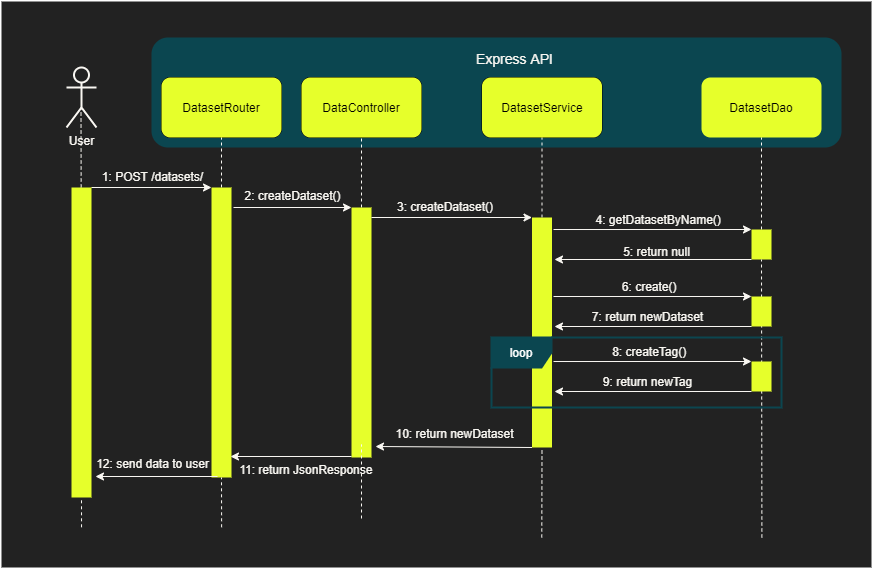

The diagram above was exported from draw.io. Its source (the exported page's mxGraphModel, read from the mxfile embedded in the PNG):
<mxGraphModel dx="852" dy="494" grid="1" gridSize="10" guides="1" tooltips="1" connect="1" arrows="1" fold="1" page="1" pageScale="1" pageWidth="1169" pageHeight="827" math="0" shadow="0">
  <root>
    <mxCell id="0" />
    <mxCell id="1" parent="0" />
    <mxCell id="A8egwI93MFPLqmx8gHuZ-1" value="" style="rounded=0;whiteSpace=wrap;html=1;strokeWidth=2;fillColor=#222222;strokeColor=none;" parent="1" vertex="1">
      <mxGeometry x="50" y="164" width="870" height="566" as="geometry" />
    </mxCell>
    <mxCell id="A8egwI93MFPLqmx8gHuZ-2" value="" style="rounded=1;whiteSpace=wrap;html=1;strokeColor=none;fillColor=#0B4650;" parent="1" vertex="1">
      <mxGeometry x="200" y="200" width="690" height="110" as="geometry" />
    </mxCell>
    <mxCell id="A8egwI93MFPLqmx8gHuZ-3" value="&lt;font color=&quot;#f9f7f2&quot;&gt;User&lt;/font&gt;" style="shape=umlActor;verticalLabelPosition=bottom;verticalAlign=top;html=1;outlineConnect=0;strokeWidth=2;fillColor=none;strokeColor=#F9F7F2;" parent="1" vertex="1">
      <mxGeometry x="115" y="230" width="30" height="60" as="geometry" />
    </mxCell>
    <mxCell id="A8egwI93MFPLqmx8gHuZ-4" value="InferenceRouter" style="rounded=1;whiteSpace=wrap;html=1;" parent="1" vertex="1">
      <mxGeometry x="210" y="240" width="120" height="60" as="geometry" />
    </mxCell>
    <mxCell id="A8egwI93MFPLqmx8gHuZ-5" value="" style="endArrow=none;dashed=1;html=1;entryX=0.5;entryY=1;entryDx=0;entryDy=0;strokeColor=#F9F7F2;" parent="1" source="A8egwI93MFPLqmx8gHuZ-12" target="A8egwI93MFPLqmx8gHuZ-4" edge="1">
      <mxGeometry width="50" height="50" relative="1" as="geometry">
        <mxPoint x="270" y="760" as="sourcePoint" />
        <mxPoint x="290" y="390" as="targetPoint" />
      </mxGeometry>
    </mxCell>
    <mxCell id="A8egwI93MFPLqmx8gHuZ-6" value="InferenceController" style="rounded=1;whiteSpace=wrap;html=1;" parent="1" vertex="1">
      <mxGeometry x="350" y="240" width="120" height="60" as="geometry" />
    </mxCell>
    <mxCell id="A8egwI93MFPLqmx8gHuZ-7" value="" style="endArrow=none;dashed=1;html=1;entryX=0.5;entryY=1;entryDx=0;entryDy=0;strokeColor=#F9F7F2;" parent="1" source="A8egwI93MFPLqmx8gHuZ-19" target="A8egwI93MFPLqmx8gHuZ-6" edge="1">
      <mxGeometry width="50" height="50" relative="1" as="geometry">
        <mxPoint x="410" y="770" as="sourcePoint" />
        <mxPoint x="250" y="310" as="targetPoint" />
      </mxGeometry>
    </mxCell>
    <mxCell id="A8egwI93MFPLqmx8gHuZ-8" value="InferenceService" style="rounded=1;whiteSpace=wrap;html=1;" parent="1" vertex="1">
      <mxGeometry x="530.5" y="240" width="120" height="60" as="geometry" />
    </mxCell>
    <mxCell id="A8egwI93MFPLqmx8gHuZ-9" value="" style="endArrow=none;dashed=1;html=1;entryX=0.5;entryY=1;entryDx=0;entryDy=0;strokeColor=#F9F7F2;" parent="1" source="A8egwI93MFPLqmx8gHuZ-21" target="A8egwI93MFPLqmx8gHuZ-8" edge="1">
      <mxGeometry width="50" height="50" relative="1" as="geometry">
        <mxPoint x="590.5" y="770" as="sourcePoint" />
        <mxPoint x="590" y="330" as="targetPoint" />
      </mxGeometry>
    </mxCell>
    <mxCell id="A8egwI93MFPLqmx8gHuZ-10" value="" style="endArrow=none;dashed=1;html=1;entryX=0.5;entryY=1;entryDx=0;entryDy=0;strokeColor=#F9F7F2;" parent="1" source="A8egwI93MFPLqmx8gHuZ-24" target="A8egwI93MFPLqmx8gHuZ-11" edge="1">
      <mxGeometry width="50" height="50" relative="1" as="geometry">
        <mxPoint x="810" y="770" as="sourcePoint" />
        <mxPoint x="810" y="320" as="targetPoint" />
      </mxGeometry>
    </mxCell>
    <mxCell id="A8egwI93MFPLqmx8gHuZ-11" value="DatasetDao" style="rounded=1;whiteSpace=wrap;html=1;fillColor=#E6FF2B;strokeColor=none;" parent="1" vertex="1">
      <mxGeometry x="750" y="240" width="120" height="60" as="geometry" />
    </mxCell>
    <mxCell id="A8egwI93MFPLqmx8gHuZ-12" value="" style="rounded=0;whiteSpace=wrap;html=1;fillColor=#E6FF2B;strokeColor=none;" parent="1" vertex="1">
      <mxGeometry x="260" y="350" width="20" height="290" as="geometry" />
    </mxCell>
    <mxCell id="A8egwI93MFPLqmx8gHuZ-13" value="" style="endArrow=none;dashed=1;html=1;entryX=0.5;entryY=1;entryDx=0;entryDy=0;strokeColor=#F9F7F2;exitX=0.253;exitY=0.929;exitDx=0;exitDy=0;exitPerimeter=0;" parent="1" source="A8egwI93MFPLqmx8gHuZ-1" target="A8egwI93MFPLqmx8gHuZ-12" edge="1">
      <mxGeometry width="50" height="50" relative="1" as="geometry">
        <mxPoint x="270" y="600" as="sourcePoint" />
        <mxPoint x="270" y="300" as="targetPoint" />
      </mxGeometry>
    </mxCell>
    <mxCell id="A8egwI93MFPLqmx8gHuZ-14" value="" style="endArrow=classic;html=1;entryX=0;entryY=0;entryDx=0;entryDy=0;exitX=1;exitY=0;exitDx=0;exitDy=0;strokeColor=#F9F7F2;" parent="1" source="A8egwI93MFPLqmx8gHuZ-16" target="A8egwI93MFPLqmx8gHuZ-12" edge="1">
      <mxGeometry width="50" height="50" relative="1" as="geometry">
        <mxPoint x="190" y="350" as="sourcePoint" />
        <mxPoint x="190" y="480" as="targetPoint" />
      </mxGeometry>
    </mxCell>
    <mxCell id="A8egwI93MFPLqmx8gHuZ-15" value="" style="endArrow=none;dashed=1;html=1;entryX=0.5;entryY=1;entryDx=0;entryDy=0;strokeColor=#F9F7F2;" parent="1" source="A8egwI93MFPLqmx8gHuZ-16" edge="1">
      <mxGeometry width="50" height="50" relative="1" as="geometry">
        <mxPoint x="130" y="760" as="sourcePoint" />
        <mxPoint x="129.5" y="270" as="targetPoint" />
      </mxGeometry>
    </mxCell>
    <mxCell id="A8egwI93MFPLqmx8gHuZ-16" value="" style="rounded=0;whiteSpace=wrap;html=1;fillColor=#E6FF2B;strokeColor=none;" parent="1" vertex="1">
      <mxGeometry x="120" y="350" width="20" height="310" as="geometry" />
    </mxCell>
    <mxCell id="A8egwI93MFPLqmx8gHuZ-17" value="" style="endArrow=none;dashed=1;html=1;entryX=0.5;entryY=1;entryDx=0;entryDy=0;strokeColor=#F9F7F2;exitX=0.092;exitY=0.929;exitDx=0;exitDy=0;exitPerimeter=0;" parent="1" source="A8egwI93MFPLqmx8gHuZ-1" target="A8egwI93MFPLqmx8gHuZ-16" edge="1">
      <mxGeometry width="50" height="50" relative="1" as="geometry">
        <mxPoint x="130" y="600" as="sourcePoint" />
        <mxPoint x="129.5" y="270" as="targetPoint" />
      </mxGeometry>
    </mxCell>
    <mxCell id="A8egwI93MFPLqmx8gHuZ-18" value="" style="endArrow=classic;html=1;entryX=0;entryY=0;entryDx=0;entryDy=0;strokeColor=#F9F7F2;" parent="1" target="A8egwI93MFPLqmx8gHuZ-19" edge="1">
      <mxGeometry width="50" height="50" relative="1" as="geometry">
        <mxPoint x="282" y="370" as="sourcePoint" />
        <mxPoint x="370" y="400" as="targetPoint" />
      </mxGeometry>
    </mxCell>
    <mxCell id="A8egwI93MFPLqmx8gHuZ-19" value="" style="rounded=0;whiteSpace=wrap;html=1;fillColor=#E6FF2B;strokeColor=none;" parent="1" vertex="1">
      <mxGeometry x="400" y="370" width="20" height="250" as="geometry" />
    </mxCell>
    <mxCell id="A8egwI93MFPLqmx8gHuZ-20" value="" style="endArrow=none;dashed=1;html=1;entryX=0.5;entryY=1;entryDx=0;entryDy=0;strokeColor=#F9F7F2;" parent="1" edge="1">
      <mxGeometry width="50" height="50" relative="1" as="geometry">
        <mxPoint x="410" y="681" as="sourcePoint" />
        <mxPoint x="410" y="607" as="targetPoint" />
      </mxGeometry>
    </mxCell>
    <mxCell id="A8egwI93MFPLqmx8gHuZ-21" value="" style="rounded=0;whiteSpace=wrap;html=1;fillColor=#E6FF2B;strokeColor=none;" parent="1" vertex="1">
      <mxGeometry x="580.5" y="380" width="20" height="230" as="geometry" />
    </mxCell>
    <mxCell id="A8egwI93MFPLqmx8gHuZ-22" value="" style="endArrow=none;dashed=1;html=1;entryX=0.5;entryY=1;entryDx=0;entryDy=0;strokeColor=#F9F7F2;exitX=0.621;exitY=0.947;exitDx=0;exitDy=0;exitPerimeter=0;" parent="1" source="A8egwI93MFPLqmx8gHuZ-1" target="A8egwI93MFPLqmx8gHuZ-21" edge="1">
      <mxGeometry width="50" height="50" relative="1" as="geometry">
        <mxPoint x="590.5" y="600" as="sourcePoint" />
        <mxPoint x="545.5" y="300" as="targetPoint" />
      </mxGeometry>
    </mxCell>
    <mxCell id="A8egwI93MFPLqmx8gHuZ-23" value="" style="endArrow=classic;html=1;entryX=0;entryY=0;entryDx=0;entryDy=0;strokeColor=#F9F7F2;" parent="1" target="A8egwI93MFPLqmx8gHuZ-21" edge="1">
      <mxGeometry width="50" height="50" relative="1" as="geometry">
        <mxPoint x="420" y="380" as="sourcePoint" />
        <mxPoint x="500" y="370" as="targetPoint" />
      </mxGeometry>
    </mxCell>
    <mxCell id="A8egwI93MFPLqmx8gHuZ-24" value="" style="rounded=0;whiteSpace=wrap;html=1;fillColor=#E6FF2B;strokeColor=none;" parent="1" vertex="1">
      <mxGeometry x="800" y="392" width="20" height="30" as="geometry" />
    </mxCell>
    <mxCell id="A8egwI93MFPLqmx8gHuZ-25" value="" style="endArrow=classic;html=1;entryX=0;entryY=0;entryDx=0;entryDy=0;strokeColor=#F9F7F2;exitX=1.075;exitY=0.077;exitDx=0;exitDy=0;exitPerimeter=0;" parent="1" target="A8egwI93MFPLqmx8gHuZ-24" edge="1">
      <mxGeometry width="50" height="50" relative="1" as="geometry">
        <mxPoint x="602" y="392.01" as="sourcePoint" />
        <mxPoint x="755" y="342" as="targetPoint" />
      </mxGeometry>
    </mxCell>
    <mxCell id="A8egwI93MFPLqmx8gHuZ-26" value="" style="endArrow=classic;html=1;strokeColor=#F9F7F2;exitX=0;exitY=1;exitDx=0;exitDy=0;" parent="1" source="A8egwI93MFPLqmx8gHuZ-24" edge="1">
      <mxGeometry width="50" height="50" relative="1" as="geometry">
        <mxPoint x="725" y="422" as="sourcePoint" />
        <mxPoint x="602.9999999999998" y="422" as="targetPoint" />
      </mxGeometry>
    </mxCell>
    <mxCell id="A8egwI93MFPLqmx8gHuZ-27" value="" style="endArrow=classic;html=1;exitX=0;exitY=1;exitDx=0;exitDy=0;strokeColor=#F9F7F2;" parent="1" source="A8egwI93MFPLqmx8gHuZ-21" edge="1">
      <mxGeometry width="50" height="50" relative="1" as="geometry">
        <mxPoint x="529" y="510" as="sourcePoint" />
        <mxPoint x="424" y="609" as="targetPoint" />
      </mxGeometry>
    </mxCell>
    <mxCell id="A8egwI93MFPLqmx8gHuZ-28" value="" style="endArrow=classic;html=1;exitX=0;exitY=1;exitDx=0;exitDy=0;strokeColor=#F9F7F2;" parent="1" edge="1">
      <mxGeometry width="50" height="50" relative="1" as="geometry">
        <mxPoint x="400" y="619" as="sourcePoint" />
        <mxPoint x="279" y="619" as="targetPoint" />
      </mxGeometry>
    </mxCell>
    <mxCell id="A8egwI93MFPLqmx8gHuZ-29" value="" style="endArrow=classic;html=1;exitX=0;exitY=1;exitDx=0;exitDy=0;strokeColor=#F9F7F2;" parent="1" edge="1">
      <mxGeometry width="50" height="50" relative="1" as="geometry">
        <mxPoint x="266" y="639" as="sourcePoint" />
        <mxPoint x="144" y="639" as="targetPoint" />
      </mxGeometry>
    </mxCell>
    <mxCell id="A8egwI93MFPLqmx8gHuZ-30" value="&lt;font style=&quot;font-size: 14px&quot; color=&quot;#f9f7f2&quot;&gt;Express API&lt;/font&gt;" style="text;html=1;align=center;verticalAlign=middle;resizable=0;points=[];autosize=1;" parent="1" vertex="1">
      <mxGeometry x="520" y="211" width="86" height="19" as="geometry" />
    </mxCell>
    <mxCell id="A8egwI93MFPLqmx8gHuZ-31" value="&lt;font color=&quot;#f9f7f2&quot;&gt;1: POST /datasets/&lt;/font&gt;" style="text;html=1;align=center;verticalAlign=middle;resizable=0;points=[];autosize=1;" parent="1" vertex="1">
      <mxGeometry x="141" y="329" width="120" height="20" as="geometry" />
    </mxCell>
    <mxCell id="A8egwI93MFPLqmx8gHuZ-32" value="&lt;font color=&quot;#f9f7f2&quot;&gt;2: createDataset()&lt;/font&gt;" style="text;html=1;align=center;verticalAlign=middle;resizable=0;points=[];autosize=1;" parent="1" vertex="1">
      <mxGeometry x="286" y="348" width="110" height="20" as="geometry" />
    </mxCell>
    <mxCell id="A8egwI93MFPLqmx8gHuZ-33" value="&lt;font color=&quot;#f9f7f2&quot;&gt;3: createDataset()&lt;/font&gt;" style="text;whiteSpace=wrap;html=1;" parent="1" vertex="1">
      <mxGeometry x="444" y="356" width="163" height="30" as="geometry" />
    </mxCell>
    <mxCell id="A8egwI93MFPLqmx8gHuZ-34" value="&lt;font color=&quot;#f9f7f2&quot;&gt;4: getDatasetByName()&amp;nbsp;&amp;nbsp;&lt;/font&gt;" style="text;html=1;align=center;verticalAlign=middle;resizable=0;points=[];autosize=1;" parent="1" vertex="1">
      <mxGeometry x="635" y="372" width="150" height="20" as="geometry" />
    </mxCell>
    <mxCell id="A8egwI93MFPLqmx8gHuZ-35" value="&lt;font color=&quot;#f9f7f2&quot;&gt;5: return null&amp;nbsp; &amp;nbsp;&lt;/font&gt;" style="text;html=1;align=center;verticalAlign=middle;resizable=0;points=[];autosize=1;" parent="1" vertex="1">
      <mxGeometry x="665" y="404" width="90" height="20" as="geometry" />
    </mxCell>
    <mxCell id="A8egwI93MFPLqmx8gHuZ-36" value="&lt;font color=&quot;#f9f7f2&quot;&gt;10: return newDataset&lt;/font&gt;" style="text;html=1;align=center;verticalAlign=middle;resizable=0;points=[];autosize=1;" parent="1" vertex="1">
      <mxGeometry x="438" y="586" width="130" height="20" as="geometry" />
    </mxCell>
    <mxCell id="A8egwI93MFPLqmx8gHuZ-37" value="&lt;font color=&quot;#f9f7f2&quot;&gt;12: send data to user&lt;/font&gt;" style="text;html=1;align=center;verticalAlign=middle;resizable=0;points=[];autosize=1;" parent="1" vertex="1">
      <mxGeometry x="136" y="616" width="130" height="20" as="geometry" />
    </mxCell>
    <mxCell id="A8egwI93MFPLqmx8gHuZ-38" value="&lt;font color=&quot;#f9f7f2&quot;&gt;11:&amp;nbsp;return JsonResponse&amp;nbsp;&lt;/font&gt;" style="text;html=1;align=center;verticalAlign=middle;resizable=0;points=[];autosize=1;" parent="1" vertex="1">
      <mxGeometry x="281" y="622" width="150" height="20" as="geometry" />
    </mxCell>
    <mxCell id="A8egwI93MFPLqmx8gHuZ-39" value="DatasetRouter" style="rounded=1;whiteSpace=wrap;html=1;fillColor=#E6FF2B;strokeColor=none;" parent="1" vertex="1">
      <mxGeometry x="210" y="240" width="120" height="60" as="geometry" />
    </mxCell>
    <mxCell id="A8egwI93MFPLqmx8gHuZ-40" value="DataController" style="rounded=1;whiteSpace=wrap;html=1;fillColor=#E6FF2B;strokeColor=none;" parent="1" vertex="1">
      <mxGeometry x="350" y="240" width="120" height="60" as="geometry" />
    </mxCell>
    <mxCell id="A8egwI93MFPLqmx8gHuZ-41" value="DatasetService" style="rounded=1;whiteSpace=wrap;html=1;fillColor=#E6FF2B;strokeColor=none;" parent="1" vertex="1">
      <mxGeometry x="530.5" y="240" width="120" height="60" as="geometry" />
    </mxCell>
    <mxCell id="A8egwI93MFPLqmx8gHuZ-42" value="" style="endArrow=none;dashed=1;html=1;entryX=0.5;entryY=1;entryDx=0;entryDy=0;strokeColor=#F9F7F2;exitX=0.874;exitY=0.947;exitDx=0;exitDy=0;exitPerimeter=0;" parent="1" source="A8egwI93MFPLqmx8gHuZ-1" target="A8egwI93MFPLqmx8gHuZ-24" edge="1">
      <mxGeometry width="50" height="50" relative="1" as="geometry">
        <mxPoint x="810" y="600" as="sourcePoint" />
        <mxPoint x="809" y="570" as="targetPoint" />
      </mxGeometry>
    </mxCell>
    <mxCell id="A8egwI93MFPLqmx8gHuZ-43" value="" style="rounded=0;whiteSpace=wrap;html=1;fillColor=#E6FF2B;strokeColor=none;" parent="1" vertex="1">
      <mxGeometry x="800" y="459" width="20" height="30" as="geometry" />
    </mxCell>
    <mxCell id="A8egwI93MFPLqmx8gHuZ-44" value="" style="endArrow=classic;html=1;entryX=0;entryY=0;entryDx=0;entryDy=0;strokeColor=#F9F7F2;exitX=1.075;exitY=0.077;exitDx=0;exitDy=0;exitPerimeter=0;" parent="1" target="A8egwI93MFPLqmx8gHuZ-43" edge="1">
      <mxGeometry width="50" height="50" relative="1" as="geometry">
        <mxPoint x="602" y="459.01" as="sourcePoint" />
        <mxPoint x="755" y="409" as="targetPoint" />
      </mxGeometry>
    </mxCell>
    <mxCell id="A8egwI93MFPLqmx8gHuZ-45" value="" style="endArrow=classic;html=1;strokeColor=#F9F7F2;exitX=0;exitY=1;exitDx=0;exitDy=0;" parent="1" source="A8egwI93MFPLqmx8gHuZ-43" edge="1">
      <mxGeometry width="50" height="50" relative="1" as="geometry">
        <mxPoint x="725" y="489" as="sourcePoint" />
        <mxPoint x="602.9999999999998" y="489" as="targetPoint" />
      </mxGeometry>
    </mxCell>
    <mxCell id="A8egwI93MFPLqmx8gHuZ-46" value="&lt;font color=&quot;#f9f7f2&quot;&gt;6: create()&amp;nbsp;&amp;nbsp;&lt;/font&gt;" style="text;html=1;align=center;verticalAlign=middle;resizable=0;points=[];autosize=1;" parent="1" vertex="1">
      <mxGeometry x="660.5" y="439" width="80" height="20" as="geometry" />
    </mxCell>
    <mxCell id="A8egwI93MFPLqmx8gHuZ-47" value="&lt;font color=&quot;#f9f7f2&quot;&gt;7: return newDataset&amp;nbsp; &amp;nbsp;&lt;/font&gt;" style="text;html=1;align=center;verticalAlign=middle;resizable=0;points=[];autosize=1;" parent="1" vertex="1">
      <mxGeometry x="630.5" y="469" width="140" height="20" as="geometry" />
    </mxCell>
    <mxCell id="A8egwI93MFPLqmx8gHuZ-48" value="" style="rounded=0;whiteSpace=wrap;html=1;fillColor=#E6FF2B;strokeColor=none;" parent="1" vertex="1">
      <mxGeometry x="800" y="524" width="20" height="30" as="geometry" />
    </mxCell>
    <mxCell id="A8egwI93MFPLqmx8gHuZ-49" value="" style="endArrow=classic;html=1;entryX=0;entryY=0;entryDx=0;entryDy=0;strokeColor=#F9F7F2;exitX=1.075;exitY=0.077;exitDx=0;exitDy=0;exitPerimeter=0;" parent="1" target="A8egwI93MFPLqmx8gHuZ-48" edge="1">
      <mxGeometry width="50" height="50" relative="1" as="geometry">
        <mxPoint x="602" y="524.01" as="sourcePoint" />
        <mxPoint x="755" y="474" as="targetPoint" />
      </mxGeometry>
    </mxCell>
    <mxCell id="A8egwI93MFPLqmx8gHuZ-50" value="" style="endArrow=classic;html=1;strokeColor=#F9F7F2;exitX=0;exitY=1;exitDx=0;exitDy=0;" parent="1" source="A8egwI93MFPLqmx8gHuZ-48" edge="1">
      <mxGeometry width="50" height="50" relative="1" as="geometry">
        <mxPoint x="725" y="554" as="sourcePoint" />
        <mxPoint x="602.9999999999998" y="554" as="targetPoint" />
      </mxGeometry>
    </mxCell>
    <mxCell id="A8egwI93MFPLqmx8gHuZ-51" value="&lt;font color=&quot;#f9f7f2&quot;&gt;8: createTag()&amp;nbsp;&amp;nbsp;&lt;/font&gt;" style="text;html=1;align=center;verticalAlign=middle;resizable=0;points=[];autosize=1;" parent="1" vertex="1">
      <mxGeometry x="650.5" y="504" width="100" height="20" as="geometry" />
    </mxCell>
    <mxCell id="A8egwI93MFPLqmx8gHuZ-52" value="&lt;font color=&quot;#f9f7f2&quot;&gt;9: return newTag&amp;nbsp; &amp;nbsp;&lt;/font&gt;" style="text;html=1;align=center;verticalAlign=middle;resizable=0;points=[];autosize=1;" parent="1" vertex="1">
      <mxGeometry x="645.5" y="534" width="110" height="20" as="geometry" />
    </mxCell>
    <mxCell id="A8egwI93MFPLqmx8gHuZ-53" value="&lt;font color=&quot;#ffffff&quot;&gt;loop&lt;/font&gt;" style="shape=umlFrame;whiteSpace=wrap;html=1;fillColor=#0B4650;strokeColor=#0B4650;strokeWidth=2;" parent="1" vertex="1">
      <mxGeometry x="540" y="500" width="290" height="70" as="geometry" />
    </mxCell>
  </root>
</mxGraphModel>